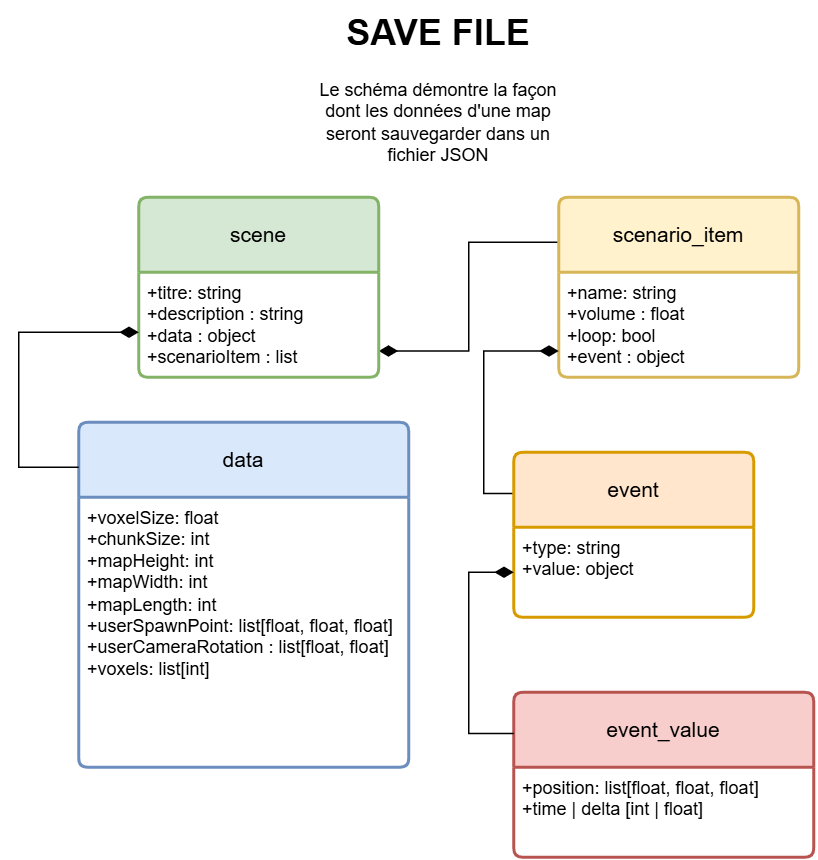

The diagram above was exported from draw.io. Its source (the exported page's mxGraphModel, read from the mxfile embedded in the PNG):
<mxGraphModel dx="992" dy="601" grid="1" gridSize="10" guides="1" tooltips="1" connect="1" arrows="1" fold="1" page="1" pageScale="1" pageWidth="1169" pageHeight="827" math="0" shadow="0">
  <root>
    <mxCell id="0" />
    <mxCell id="1" parent="0" />
    <mxCell id="hzMoTmaxyvVxOwZLKZ8o-70" value="data" style="swimlane;childLayout=stackLayout;horizontal=1;startSize=50;horizontalStack=0;rounded=1;fontSize=14;fontStyle=0;strokeWidth=2;resizeParent=0;resizeLast=1;shadow=0;dashed=0;align=center;arcSize=4;whiteSpace=wrap;html=1;fillColor=#dae8fc;strokeColor=#6c8ebf;" parent="1" vertex="1">
      <mxGeometry x="370" y="320" width="220" height="230" as="geometry" />
    </mxCell>
    <mxCell id="hzMoTmaxyvVxOwZLKZ8o-71" value="+voxelSize: float&lt;br&gt;+chunkSize: int&lt;br&gt;+mapHeight: int&lt;div&gt;+mapWidth: int&lt;/div&gt;&lt;div&gt;+mapLength: int&lt;/div&gt;&lt;div&gt;+userSpawnPoint: list[float, float, float]&lt;/div&gt;&lt;div&gt;+userCameraRotation : list[float, float]&lt;/div&gt;&lt;div&gt;+voxels: list[int]&lt;/div&gt;" style="align=left;strokeColor=none;fillColor=none;spacingLeft=4;spacingRight=4;fontSize=12;verticalAlign=top;resizable=0;rotatable=0;part=1;html=1;whiteSpace=wrap;" parent="hzMoTmaxyvVxOwZLKZ8o-70" vertex="1">
      <mxGeometry y="50" width="220" height="180" as="geometry" />
    </mxCell>
    <mxCell id="Ve2T7vo-6EdSBNQ9gN5--6" style="edgeStyle=orthogonalEdgeStyle;rounded=0;orthogonalLoop=1;jettySize=auto;html=1;exitX=0;exitY=0.25;exitDx=0;exitDy=0;entryX=1;entryY=0.75;entryDx=0;entryDy=0;endArrow=diamondThin;endFill=1;endSize=10;startSize=10;" parent="1" source="hzMoTmaxyvVxOwZLKZ8o-72" target="hzMoTmaxyvVxOwZLKZ8o-79" edge="1">
      <mxGeometry relative="1" as="geometry" />
    </mxCell>
    <mxCell id="hzMoTmaxyvVxOwZLKZ8o-72" value="scenario_item" style="swimlane;childLayout=stackLayout;horizontal=1;startSize=50;horizontalStack=0;rounded=1;fontSize=14;fontStyle=0;strokeWidth=2;resizeParent=0;resizeLast=1;shadow=0;dashed=0;align=center;arcSize=4;whiteSpace=wrap;html=1;fillColor=#fff2cc;strokeColor=#d6b656;" parent="1" vertex="1">
      <mxGeometry x="690" y="170" width="160" height="120" as="geometry" />
    </mxCell>
    <mxCell id="hzMoTmaxyvVxOwZLKZ8o-73" value="+name: string&lt;div&gt;+volume : float&lt;/div&gt;&lt;div&gt;+loop: bool&lt;br&gt;+event : object&lt;/div&gt;" style="align=left;strokeColor=none;fillColor=none;spacingLeft=4;spacingRight=4;fontSize=12;verticalAlign=top;resizable=0;rotatable=0;part=1;html=1;whiteSpace=wrap;" parent="hzMoTmaxyvVxOwZLKZ8o-72" vertex="1">
      <mxGeometry y="50" width="160" height="70" as="geometry" />
    </mxCell>
    <mxCell id="Ve2T7vo-6EdSBNQ9gN5--5" style="edgeStyle=orthogonalEdgeStyle;rounded=0;orthogonalLoop=1;jettySize=auto;html=1;exitX=0;exitY=0.25;exitDx=0;exitDy=0;entryX=0;entryY=0.75;entryDx=0;entryDy=0;endArrow=diamondThin;endFill=1;strokeWidth=1;endSize=10;" parent="1" source="hzMoTmaxyvVxOwZLKZ8o-74" target="hzMoTmaxyvVxOwZLKZ8o-73" edge="1">
      <mxGeometry relative="1" as="geometry" />
    </mxCell>
    <mxCell id="hzMoTmaxyvVxOwZLKZ8o-74" value="event" style="swimlane;childLayout=stackLayout;horizontal=1;startSize=50;horizontalStack=0;rounded=1;fontSize=14;fontStyle=0;strokeWidth=2;resizeParent=0;resizeLast=1;shadow=0;dashed=0;align=center;arcSize=4;whiteSpace=wrap;html=1;fillColor=#ffe6cc;strokeColor=#d79b00;" parent="1" vertex="1">
      <mxGeometry x="660" y="340" width="160" height="110" as="geometry" />
    </mxCell>
    <mxCell id="hzMoTmaxyvVxOwZLKZ8o-75" value="+type: string&lt;div&gt;&lt;div&gt;+value: object&lt;/div&gt;&lt;/div&gt;" style="align=left;strokeColor=none;fillColor=none;spacingLeft=4;spacingRight=4;fontSize=12;verticalAlign=top;resizable=0;rotatable=0;part=1;html=1;whiteSpace=wrap;" parent="hzMoTmaxyvVxOwZLKZ8o-74" vertex="1">
      <mxGeometry y="50" width="160" height="60" as="geometry" />
    </mxCell>
    <mxCell id="hzMoTmaxyvVxOwZLKZ8o-76" value="event_value" style="swimlane;childLayout=stackLayout;horizontal=1;startSize=50;horizontalStack=0;rounded=1;fontSize=14;fontStyle=0;strokeWidth=2;resizeParent=0;resizeLast=1;shadow=0;dashed=0;align=center;arcSize=4;whiteSpace=wrap;html=1;fillColor=#f8cecc;strokeColor=#b85450;" parent="1" vertex="1">
      <mxGeometry x="660" y="500" width="200" height="110" as="geometry" />
    </mxCell>
    <mxCell id="hzMoTmaxyvVxOwZLKZ8o-77" value="+position: list[float, float, float]&lt;div&gt;&lt;div&gt;+time | delta [int | float]&lt;/div&gt;&lt;/div&gt;" style="align=left;strokeColor=none;fillColor=none;spacingLeft=4;spacingRight=4;fontSize=12;verticalAlign=top;resizable=0;rotatable=0;part=1;html=1;whiteSpace=wrap;" parent="hzMoTmaxyvVxOwZLKZ8o-76" vertex="1">
      <mxGeometry y="50" width="200" height="60" as="geometry" />
    </mxCell>
    <mxCell id="hzMoTmaxyvVxOwZLKZ8o-78" value="scene" style="swimlane;childLayout=stackLayout;horizontal=1;startSize=50;horizontalStack=0;rounded=1;fontSize=14;fontStyle=0;strokeWidth=2;resizeParent=0;resizeLast=1;shadow=0;dashed=0;align=center;arcSize=4;whiteSpace=wrap;html=1;fillColor=#d5e8d4;strokeColor=#82b366;" parent="1" vertex="1">
      <mxGeometry x="410" y="170" width="160" height="120" as="geometry" />
    </mxCell>
    <mxCell id="hzMoTmaxyvVxOwZLKZ8o-79" value="+titre: string&lt;div&gt;+description : string&lt;br&gt;+data : object&lt;/div&gt;&lt;div&gt;+scenarioItem : list&lt;/div&gt;" style="align=left;strokeColor=none;fillColor=none;spacingLeft=4;spacingRight=4;fontSize=12;verticalAlign=top;resizable=0;rotatable=0;part=1;html=1;whiteSpace=wrap;" parent="hzMoTmaxyvVxOwZLKZ8o-78" vertex="1">
      <mxGeometry y="50" width="160" height="70" as="geometry" />
    </mxCell>
    <mxCell id="hzMoTmaxyvVxOwZLKZ8o-83" style="edgeStyle=orthogonalEdgeStyle;rounded=0;orthogonalLoop=1;jettySize=auto;html=1;exitX=0;exitY=0.5;exitDx=0;exitDy=0;startArrow=diamondThin;startFill=1;endArrow=none;startSize=10;" parent="1" edge="1">
      <mxGeometry relative="1" as="geometry">
        <Array as="points">
          <mxPoint x="330" y="260" />
          <mxPoint x="330" y="350" />
          <mxPoint x="370" y="350" />
        </Array>
        <mxPoint x="410" y="260" as="sourcePoint" />
        <mxPoint x="370" y="350" as="targetPoint" />
      </mxGeometry>
    </mxCell>
    <mxCell id="hzMoTmaxyvVxOwZLKZ8o-86" style="edgeStyle=orthogonalEdgeStyle;rounded=0;orthogonalLoop=1;jettySize=auto;html=1;exitX=0;exitY=0.5;exitDx=0;exitDy=0;entryX=0;entryY=0.25;entryDx=0;entryDy=0;endArrow=none;startFill=1;startArrow=diamondThin;startSize=10;" parent="1" source="hzMoTmaxyvVxOwZLKZ8o-75" target="hzMoTmaxyvVxOwZLKZ8o-76" edge="1">
      <mxGeometry relative="1" as="geometry">
        <Array as="points">
          <mxPoint x="630" y="420" />
          <mxPoint x="630" y="528" />
        </Array>
      </mxGeometry>
    </mxCell>
    <mxCell id="ipgIJEE-DtrXn7lQ_jps-1" value="&lt;h1 style=&quot;margin-top: 0px;&quot;&gt;SAVE FILE&lt;/h1&gt;&lt;p&gt;Le schéma démontre la façon dont les données d'une map seront sauvegarder dans un fichier JSON&lt;/p&gt;" style="text;html=1;whiteSpace=wrap;overflow=hidden;rounded=0;align=center;fontStyle=0" parent="1" vertex="1">
      <mxGeometry x="520" y="40" width="180" height="120" as="geometry" />
    </mxCell>
  </root>
</mxGraphModel>